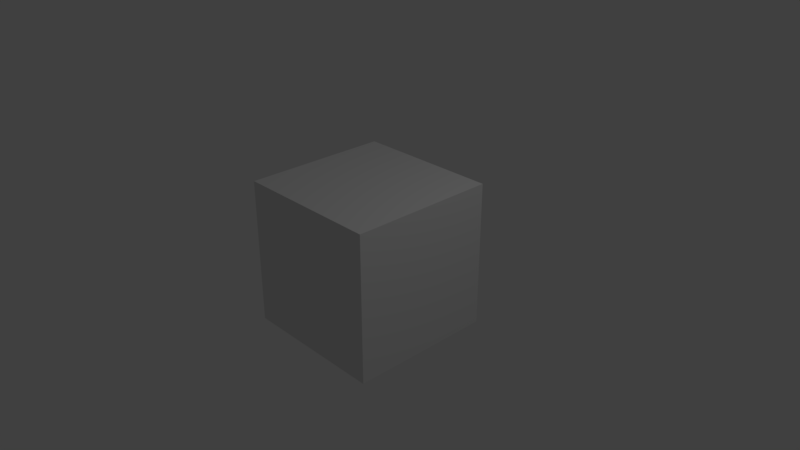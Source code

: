 # Source: cube.blend  (saved by Blender 2.79.0; exported with 4.5.12 LTS)
import bpy
from mathutils import Matrix  # noqa: F401  (used for matrix-valued properties, if any)

bpy.ops.wm.read_factory_settings(use_empty=True)
scene = bpy.context.scene
scene.name = 'Scene'

# ---- collections
col_collection_1 = bpy.data.collections.new('Collection 1'); scene.collection.children.link(col_collection_1)

# ---- materials (node trees are filled in below, after node groups)
mat_material = bpy.data.materials.new('Material')
mat_material.alpha_threshold = 0.0
mat_material.use_transparent_shadow = False
mat_material.roughness = 0.5
mat_material.line_color = (0.0, 0.0, 0.0, 1.0)

# ---- material node trees

# ---- world
world_world = bpy.data.worlds.new('World'); scene.world = world_world
world_world.color = (0.05088, 0.05088, 0.05088)
world_world.use_sun_shadow = False
world_world.sun_shadow_jitter_overblur = 0.0
world_world.cycles.sampling_method = 'MANUAL'

# ---- cameras
cam_camera = bpy.data.cameras.new('Camera')
cam_camera.clip_end = 100.0
cam_camera.lens = 35.0
cam_camera.sensor_width = 32.0
cam_camera.sensor_height = 18.0
cam_camera.ortho_scale = 7.314
cam_camera.dof.focus_distance = 0.0
cam_camera.dof.aperture_fstop = 128.0

# ---- lights
light_lamp = bpy.data.lights.new('Lamp', 'POINT')
light_lamp.transmission_factor = 0.0
light_lamp.cutoff_distance = 30.0
light_lamp.energy = 100.0
light_lamp.shadow_buffer_clip_start = 1.001
light_lamp.shadow_soft_size = 0.1
light_lamp.shadow_maximum_resolution = 0.006
light_lamp.use_absolute_resolution = True

# ---- meshes
me_cube = bpy.data.meshes.new('Cube')
me_cube.from_pydata([(1.0, 1.0, -1.0), (1.0, -1.0, -1.0), (-1.0, -1.0, -1.0), (-1.0, 1.0, -1.0), (1.0, 1.0, 1.0), (1.0, -1.0, 1.0), (-1.0, -1.0, 1.0), (-1.0, 1.0, 1.0)], [], [(0, 1, 2, 3), (4, 7, 6, 5), (0, 4, 5, 1), (1, 5, 6, 2), (2, 6, 7, 3), (4, 0, 3, 7)])
_uv = me_cube.uv_layers.new(name='UVMap')
_uv.uv.foreach_set('vector', [0.0, 0.0, 1.0, 0.0, 1.0, 1.0, 0.0, 1.0, 0.0, 0.0, 1.0, 0.0, 1.0, 1.0, 0.0, 1.0, 0.0, 0.0, 1.0, 0.0, 1.0, 1.0, 0.0, 1.0, 0.0, 0.0, 1.0, 0.0, 1.0, 1.0, 0.0, 1.0, 0.0, 0.0, 1.0, 0.0, 1.0, 1.0, 0.0, 1.0, 0.0, 0.0, 1.0, 0.0, 1.0, 1.0, 0.0, 1.0])
me_cube.materials.append(mat_material)
me_cube.use_remesh_preserve_volume = False
me_cube.use_remesh_preserve_attributes = False
me_cube.use_mirror_vertex_groups = False
me_cube.update()

# ---- objects
ob_cube = bpy.data.objects.new('Cube', me_cube)
ob_lamp = bpy.data.objects.new('Lamp', light_lamp)
ob_camera = bpy.data.objects.new('Camera', cam_camera)

# ---- transforms, parenting, visibility, modifiers, constraints
ob_cube.location = (0.0, 0.0, 0.0)
ob_cube.lock_rotations_4d = False
ob_cube.empty_display_type = 'ARROWS'
ob_cube.lineart.crease_threshold = 0.0
ob_lamp.location = (4.076, 1.005, 5.904)
ob_lamp.rotation_euler = (0.6503, 0.05522, 1.866)
ob_lamp.lock_rotations_4d = False
ob_lamp.empty_display_type = 'ARROWS'
ob_lamp.color = (0.0, 0.0, 0.0, 0.0)
ob_lamp.lineart.crease_threshold = 0.0
ob_camera.location = (7.481, -6.508, 5.344)
ob_camera.rotation_euler = (1.109, 0.0, 0.8149)
ob_camera.lock_rotations_4d = False
ob_camera.empty_display_type = 'ARROWS'
ob_camera.color = (0.0, 0.0, 0.0, 0.0)
ob_camera.display_type = 'WIRE'
ob_camera.lineart.crease_threshold = 0.0

# ---- collection membership
col_collection_1.objects.link(ob_cube)
col_collection_1.objects.link(ob_lamp)
col_collection_1.objects.link(ob_camera)

# ---- scene / render settings (as saved in the file)
scene.camera = ob_camera
scene.frame_start = 1; scene.frame_end = 250; scene.frame_set(1)
scene.render.engine = 'BLENDER_EEVEE_NEXT'
scene.render.resolution_percentage = 50
scene.render.dither_intensity = 0.0
scene.cycles.use_denoising = False
scene.cycles.samples = 128
scene.cycles.sampling_pattern = 'TABULATED_SOBOL'
scene.cycles.use_adaptive_sampling = False
scene.cycles.use_light_tree = False
scene.cycles.blur_glossy = 0.0
scene.cycles.sample_clamp_indirect = 0.0
scene.view_settings.view_transform = 'Standard'
bpy.context.view_layer.update()
